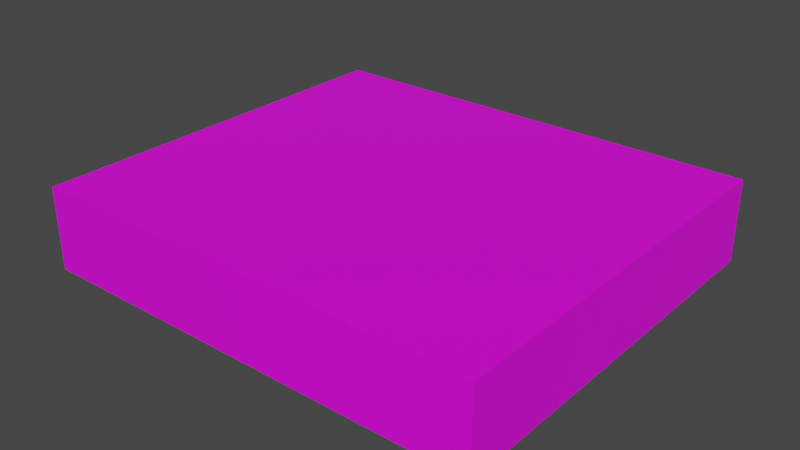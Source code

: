 # Source: RoadMiddle.blend  (saved by Blender 3.4.6; exported with 4.5.12 LTS)
import bpy
from mathutils import Matrix  # noqa: F401  (used for matrix-valued properties, if any)

bpy.ops.wm.read_factory_settings(use_empty=True)
scene = bpy.context.scene
scene.name = 'Scene'

# ---- collections
col_collection = bpy.data.collections.new('Collection'); scene.collection.children.link(col_collection)

# ---- images (referenced by path relative to the original .blend; pixels are not part of the script)
import os
ASSET_DIR = os.environ.get("B2B_ASSET_DIR", "")  # directory of the original .blend (textures are referenced by path, not embedded)
HERE = os.path.dirname(os.path.abspath(__file__))  # packed textures are extracted next to this script under _unpacked/

def load_image(name, relpath, width, height, colorspace="sRGB"):
    """Load a texture the original file referenced (path relative to the .blend, or extracted next to this script)."""
    p = next((c for c in (os.path.join(HERE, relpath), os.path.join(ASSET_DIR, relpath)) if relpath and os.path.exists(c)), "")
    if p:
        img = bpy.data.images.load(p, check_existing=True)
        img.name = name
    else:  # same state as the original file: an image datablock whose file is absent (Cycles renders it pink)
        img = bpy.data.images.new(name, width, height)
        img.source = "FILE"
        img.filepath = "//" + (relpath or name)
    img.colorspace_settings.name = colorspace
    return img
img_road003_2k_color_png = load_image('Road003_2K_Color.png', 'Road003_2K_Color.png', 1024, 1024, 'sRGB')

# ---- materials (node trees are filled in below, after node groups)
mat_material = bpy.data.materials.new('Material')
mat_material.use_transparent_shadow = False

# ---- material node trees
mat_material.use_nodes = True; mat_material.node_tree.nodes.clear()
_N = mat_material.node_tree.nodes; _L = mat_material.node_tree.links
n0 = _N.new('ShaderNodeBsdfPrincipled'); n0.name = 'Principled BSDF'; n0.location = (10, 300)
n0.distribution = 'GGX'
n0.subsurface_method = 'RANDOM_WALK_SKIN'
n0.inputs[3].default_value = 1.45
n0.inputs[27].default_value = (0.0, 0.0, 0.0, 1.0)
n0.inputs[28].default_value = 1.0
n1 = _N.new('ShaderNodeOutputMaterial'); n1.name = 'Material Output'; n1.location = (300, 300)
n2 = _N.new('ShaderNodeTexImage'); n2.name = 'Image Texture'; n2.location = (-280, 275)
n2.image = img_road003_2k_color_png
_L.new(n0.outputs[0], n1.inputs[0])
_L.new(n2.outputs[0], n0.inputs[0])
n1.is_active_output = True

# ---- world
world_world = bpy.data.worlds.new('World'); scene.world = world_world
world_world.use_nodes = True; world_world.node_tree.nodes.clear()
_N = world_world.node_tree.nodes; _L = world_world.node_tree.links
n0 = _N.new('ShaderNodeOutputWorld'); n0.name = 'World Output'; n0.location = (300, 300)
n1 = _N.new('ShaderNodeBackground'); n1.name = 'Background'; n1.location = (10, 300)
n1.inputs[0].default_value = (0.05088, 0.05088, 0.05088, 1.0)
_L.new(n1.outputs[0], n0.inputs[0])
n0.is_active_output = True
world_world.color = (0.05088, 0.05088, 0.05088)
world_world.use_sun_shadow = False
world_world.sun_shadow_jitter_overblur = 0.0

# ---- meshes
me_cube = bpy.data.meshes.new('Cube')
me_cube.from_pydata([(1.945, 1.704, 0.3499), (1.945, 1.704, -0.3499), (1.945, -1.704, 0.3499), (1.945, -1.704, -0.3499), (-1.945, 1.704, 0.3499), (-1.945, 1.704, -0.3499), (-1.945, -1.704, 0.3499), (-1.945, -1.704, -0.3499), (-1.945, -1.698, -0.3499), (1.945, -1.698, -0.3499), (1.556, 1.704, -0.3499), (1.556, -1.704, -0.3499), (1.556, -1.698, -0.3499), (1.923, -1.704, -0.3499), (1.923, 1.704, -0.3499), (1.923, -1.698, -0.3499), (1.945, -1.401, -0.3499), (-1.945, -1.401, -0.3499), (1.556, -1.401, -0.3499), (1.923, -1.401, -0.3499), (1.945, 1.401, -0.3499), (-1.945, 1.401, -0.3499), (1.556, 1.401, -0.3499), (1.923, 1.401, -0.3499), (1.945, 1.694, -0.3499), (-1.945, 1.694, -0.3499), (1.556, 1.694, -0.3499), (1.923, 1.694, -0.3499), (-1.64, 1.704, -0.3499), (-1.64, -1.698, -0.3499), (-1.64, -1.704, -0.3499), (-1.64, -1.401, -0.3499), (-1.64, 1.401, -0.3499), (-1.64, 1.694, -0.3499), (-1.934, 1.704, -0.3499), (-1.934, -1.698, -0.3499), (-1.934, -1.401, -0.3499), (-1.934, 1.401, -0.3499), (-1.934, 1.694, -0.3499), (-1.934, -1.704, -0.3499), (1.945, -1.401, 0.3499), (1.945, -1.698, 0.3499), (1.923, -1.704, 0.3499), (1.556, -1.704, 0.3499), (1.556, 1.704, 0.3499), (1.923, 1.704, 0.3499), (-1.945, -1.698, 0.3499), (-1.945, -1.401, 0.3499), (1.945, 1.694, 0.3499), (1.945, 1.41, 0.3499), (-1.945, 1.41, 0.3499), (-1.945, 1.694, 0.3499), (-1.934, 1.704, 0.3499), (-1.64, 1.704, 0.3499), (-1.64, -1.704, 0.3499), (-1.934, -1.704, 0.3499)], [], [(39, 55, 6, 7), (25, 51, 4, 5), (15, 9, 3, 13), (9, 41, 2, 3), (14, 45, 0, 1), (16, 40, 41, 9), (19, 16, 9, 15), (7, 6, 46, 8), (31, 18, 12, 29), (28, 53, 44, 10), (29, 12, 11, 30), (13, 42, 43, 11), (55, 54, 43, 42, 2, 41, 40, 49, 48, 0, 45, 44, 53, 52, 4, 51, 50, 47, 46, 6), (3, 2, 42, 13), (18, 19, 15, 12), (10, 44, 45, 14), (12, 15, 13, 11), (22, 23, 19, 18), (32, 22, 18, 31), (23, 20, 16, 19), (20, 49, 40, 16), (8, 46, 47, 17), (24, 48, 49, 20), (27, 24, 20, 23), (33, 26, 22, 32), (26, 27, 23, 22), (17, 47, 50, 21), (10, 14, 27, 26), (28, 10, 26, 33), (14, 1, 24, 27), (1, 0, 48, 24), (21, 50, 51, 25), (34, 28, 33, 38), (38, 33, 32, 37), (37, 32, 31, 36), (35, 29, 30, 39), (34, 52, 53, 28), (36, 31, 29, 35), (11, 43, 54, 30), (17, 36, 35, 8), (5, 4, 52, 34), (8, 35, 39, 7), (21, 37, 36, 17), (25, 38, 37, 21), (5, 34, 38, 25), (30, 54, 55, 39)])
_uv = me_cube.uv_layers.new(name='UVMap')
_uv.uv.foreach_set('vector', [0.08994, 0.5014, 0.0, 0.5014, 0.0, 0.5, 0.08994, 0.5, 0.2698, 0.5013, 0.1799, 0.5013, 0.1799, 0.5, 0.2698, 0.5, 0.4387, 0.4972, 0.4387, 0.5, 0.438, 0.5, 0.438, 0.4972, 0.1799, 0.5007, 0.08994, 0.5007, 0.08994, 0.5, 0.1799, 0.5, 0.9659, -0.03626, 0.876, -0.03626, 0.876, -0.03906, 0.9659, -0.03906, 0.1799, 0.539, 0.08994, 0.539, 0.08994, 0.5007, 0.1799, 0.5007, 0.477, 0.4581, 0.477, 0.4609, 0.4387, 0.5, 0.4387, 0.4972, 0.2698, 0.938, 0.1799, 0.938, 0.1799, 0.9373, 0.2698, 0.9373, 0.1545, 0.1994, 0.1545, 0.6102, 0.1255, 0.6493, 0.1255, 0.2385, 0.8019, 0.5252, 0.7119, 0.5252, 0.7119, 0.1144, 0.8019, 0.1144, 0.4387, 0.03924, 0.4387, 0.45, 0.438, 0.45, 0.438, 0.03924, 0.3263, 0.9972, 0.2363, 0.9972, 0.2363, 0.95, 0.3263, 0.95, 0.2871, 0.7193, 0.2871, 0.6815, 0.2871, 0.2707, 0.2871, 0.2235, 0.2871, 0.2207, 0.2879, 0.2207, 0.3261, 0.2207, 0.6874, 0.2207, 0.7238, 0.2207, 0.7251, 0.2207, 0.7251, 0.2235, 0.7251, 0.2707, 0.7251, 0.6815, 0.7251, 0.7193, 0.7251, 0.7207, 0.7238, 0.7207, 0.6874, 0.7207, 0.3261, 0.7207, 0.2879, 0.7207, 0.2871, 0.7207, 0.08994, 1.0, 0.0, 1.0, 0.0, 0.9972, 0.08994, 0.9972, 0.1545, 0.6102, 0.1545, 0.6574, 0.1255, 0.6964, 0.1255, 0.6493, 0.8019, 0.1144, 0.7119, 0.1144, 0.7119, 0.06726, 0.8019, 0.06726, 0.4387, 0.45, 0.4387, 0.4972, 0.438, 0.4972, 0.438, 0.45, 0.4387, 0.6102, 0.4387, 0.6574, 0.1545, 0.6574, 0.1545, 0.6102, 0.4283, 0.1994, 0.4387, 0.6102, 0.1545, 0.6102, 0.1545, 0.1994, 0.8371, 0.4581, 0.8371, 0.4609, 0.477, 0.4609, 0.477, 0.4581, 0.1799, 0.8991, 0.08994, 0.9002, 0.08994, 0.539, 0.1799, 0.539, 0.2698, 0.9373, 0.1799, 0.9373, 0.1799, 0.899, 0.2698, 0.899, 0.1799, 0.9367, 0.08994, 0.9367, 0.08994, 0.9002, 0.1799, 0.8991, 0.8747, 0.4581, 0.8747, 0.4609, 0.8371, 0.4609, 0.8371, 0.4581, 0.4568, 0.1994, 0.4672, 0.6102, 0.4387, 0.6102, 0.4283, 0.1994, 0.4672, 0.6102, 0.4672, 0.6574, 0.4387, 0.6574, 0.4387, 0.6102, 0.2698, 0.899, 0.1799, 0.899, 0.1799, 0.5378, 0.2698, 0.5389, 0.876, 0.411, 0.876, 0.4581, 0.8747, 0.4581, 0.8747, 0.411, 0.876, 0.0001726, 0.876, 0.411, 0.8747, 0.411, 0.8747, 0.0001726, 0.876, 0.4581, 0.876, 0.4609, 0.8747, 0.4609, 0.8747, 0.4581, 0.1799, 0.938, 0.08994, 0.938, 0.08994, 0.9367, 0.1799, 0.9367, 0.2698, 0.5389, 0.1799, 0.5378, 0.1799, 0.5013, 0.2698, 0.5013, 0.876, -0.03769, 0.876, 0.0001726, 0.8747, 0.0001726, 0.8747, -0.03769, 0.4568, 0.1615, 0.4568, 0.1994, 0.4283, 0.1994, 0.4283, 0.1615, 0.4283, 0.1615, 0.4283, 0.1994, 0.1545, 0.1994, 0.1545, 0.1615, 0.4387, 0.001373, 0.4387, 0.03924, 0.438, 0.03924, 0.438, 0.001373, 0.8019, 0.5631, 0.7119, 0.5631, 0.7119, 0.5252, 0.8019, 0.5252, 0.1545, 0.1615, 0.1545, 0.1994, 0.1255, 0.2385, 0.1255, 0.2006, 0.3263, 0.95, 0.2363, 0.95, 0.2363, 0.5392, 0.3263, 0.5392, 0.477, -0.03906, 0.477, -0.03769, 0.4387, 0.001373, 0.4387, 0.0, 0.9659, 0.4609, 0.876, 0.4609, 0.876, 0.4596, 0.9659, 0.4596, 0.4387, 0.0, 0.4387, 0.001373, 0.438, 0.001373, 0.438, 0.0, 0.8371, -0.03906, 0.8371, -0.03769, 0.477, -0.03769, 0.477, -0.03906, 0.8747, -0.03906, 0.8747, -0.03769, 0.8371, -0.03769, 0.8371, -0.03906, 0.876, -0.03906, 0.876, -0.03769, 0.8747, -0.03769, 0.8747, -0.03906, 0.3263, 0.5392, 0.2363, 0.5392, 0.2363, 0.5014, 0.3263, 0.5014])
me_cube.materials.append(mat_material)
me_cube.use_mirror_vertex_groups = False
me_cube.update()

# ---- objects
ob_cube = bpy.data.objects.new('Cube', me_cube)

# ---- transforms, parenting, visibility, modifiers, constraints
ob_cube.location = (0.0, 0.0, 0.0)
ob_cube.lock_rotations_4d = False
ob_cube.empty_display_type = 'ARROWS'
ob_cube.lineart.crease_threshold = 0.0

# ---- collection membership
col_collection.objects.link(ob_cube)

# ---- scene / render settings (as saved in the file)
scene.frame_start = 1; scene.frame_end = 250; scene.frame_set(1)
scene.render.engine = 'BLENDER_EEVEE_NEXT'
scene.cycles.sampling_pattern = 'TABULATED_SOBOL'
scene.cycles.use_light_tree = False
scene.view_settings.view_transform = 'Filmic'
bpy.context.view_layer.update()

# ---- added for rendering (the .blend has no active camera and no usable light): camera, sun
cam_auto = bpy.data.cameras.new('AutoCamera')
cam_auto.lens = 50.0
cam_auto.sensor_width = 36.0
cam_auto.clip_end = 1000.0
ob_auto_camera = bpy.data.objects.new('AutoCamera', cam_auto)
scene.collection.objects.link(ob_auto_camera)
ob_auto_camera.location = (4.82834, -5.79401, 3.86267)
ob_auto_camera.rotation_euler = (1.09748, -7.21219e-08, 0.694738)
scene.camera = ob_auto_camera
light_auto_sun = bpy.data.lights.new('AutoSun', 'SUN')
light_auto_sun.energy = 3.0
light_auto_sun.angle = 0.0523599
ob_auto_sun = bpy.data.objects.new('AutoSun', light_auto_sun)
scene.collection.objects.link(ob_auto_sun)
ob_auto_sun.rotation_euler = (0.872665, 0.174533, 0.523599)
bpy.context.view_layer.update()

